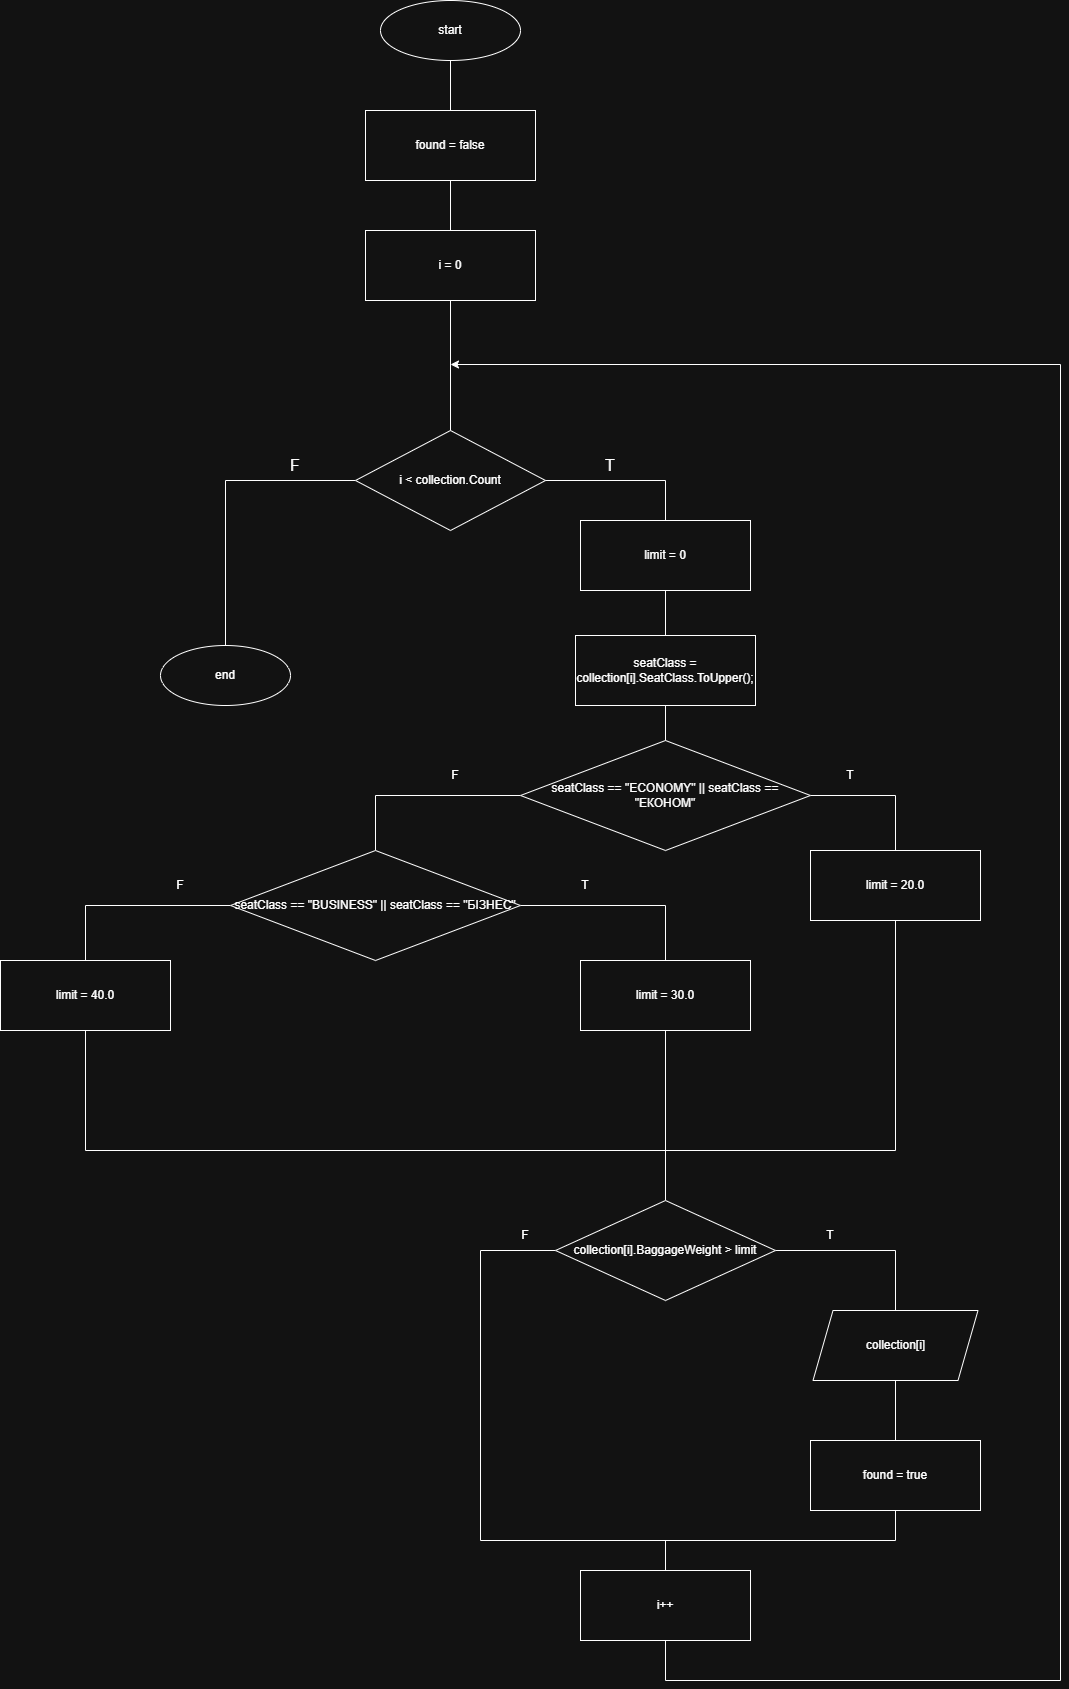

The diagram above was exported from draw.io. Its source (the exported page's mxGraphModel, read from the mxfile embedded in the PNG):
<mxGraphModel dx="2266" dy="867" grid="1" gridSize="10" guides="1" tooltips="1" connect="1" arrows="1" fold="1" page="1" pageScale="1" pageWidth="850" pageHeight="1100" math="0" shadow="0">
  <root>
    <mxCell id="0" />
    <mxCell id="1" parent="0" />
    <mxCell id="k_-Jtt8MSPBfEoxZVLRb-1" edge="1" parent="1" source="k_-Jtt8MSPBfEoxZVLRb-2" style="edgeStyle=none;curved=1;rounded=0;orthogonalLoop=1;jettySize=auto;html=1;entryX=0.5;entryY=0;entryDx=0;entryDy=0;fontSize=12;startSize=8;endSize=8;endArrow=none;endFill=0;" target="k_-Jtt8MSPBfEoxZVLRb-5">
      <mxGeometry relative="1" as="geometry" />
    </mxCell>
    <mxCell id="k_-Jtt8MSPBfEoxZVLRb-2" parent="1" style="ellipse;whiteSpace=wrap;html=1;" value="start" vertex="1">
      <mxGeometry height="60" width="140" x="350" y="50" as="geometry" />
    </mxCell>
    <mxCell id="k_-Jtt8MSPBfEoxZVLRb-3" parent="1" style="ellipse;whiteSpace=wrap;html=1;" value="end" vertex="1">
      <mxGeometry height="60" width="130" x="130" y="695" as="geometry" />
    </mxCell>
    <mxCell id="k_-Jtt8MSPBfEoxZVLRb-4" edge="1" parent="1" source="k_-Jtt8MSPBfEoxZVLRb-5" style="edgeStyle=none;curved=1;rounded=0;orthogonalLoop=1;jettySize=auto;html=1;entryX=0.5;entryY=0;entryDx=0;entryDy=0;fontSize=12;startSize=8;endSize=8;endArrow=none;endFill=0;" target="k_-Jtt8MSPBfEoxZVLRb-9">
      <mxGeometry relative="1" as="geometry" />
    </mxCell>
    <mxCell id="k_-Jtt8MSPBfEoxZVLRb-5" parent="1" style="rounded=0;whiteSpace=wrap;html=1;" value="found = false" vertex="1">
      <mxGeometry height="70" width="170" x="335" y="160" as="geometry" />
    </mxCell>
    <mxCell id="k_-Jtt8MSPBfEoxZVLRb-6" edge="1" parent="1" source="k_-Jtt8MSPBfEoxZVLRb-7" style="edgeStyle=orthogonalEdgeStyle;rounded=0;orthogonalLoop=1;jettySize=auto;html=1;entryX=0.5;entryY=0;entryDx=0;entryDy=0;fontSize=12;startSize=8;endSize=8;endArrow=none;endFill=0;" target="k_-Jtt8MSPBfEoxZVLRb-3">
      <mxGeometry relative="1" as="geometry" />
    </mxCell>
    <mxCell id="k_-Jtt8MSPBfEoxZVLRb-7" parent="1" style="rhombus;whiteSpace=wrap;html=1;" value="i &amp;lt;&amp;nbsp;collection.Count" vertex="1">
      <mxGeometry height="100" width="190" x="325" y="480" as="geometry" />
    </mxCell>
    <mxCell id="k_-Jtt8MSPBfEoxZVLRb-8" edge="1" parent="1" source="k_-Jtt8MSPBfEoxZVLRb-9" style="edgeStyle=none;curved=1;rounded=0;orthogonalLoop=1;jettySize=auto;html=1;entryX=0.5;entryY=0;entryDx=0;entryDy=0;fontSize=12;startSize=8;endSize=8;endArrow=none;endFill=0;exitX=0.5;exitY=1;exitDx=0;exitDy=0;" target="k_-Jtt8MSPBfEoxZVLRb-7">
      <mxGeometry relative="1" as="geometry">
        <mxPoint x="420" y="350" as="sourcePoint" />
      </mxGeometry>
    </mxCell>
    <mxCell id="k_-Jtt8MSPBfEoxZVLRb-9" parent="1" style="rounded=0;whiteSpace=wrap;html=1;" value="i = 0" vertex="1">
      <mxGeometry height="70" width="170" x="335" y="280" as="geometry" />
    </mxCell>
    <mxCell id="k_-Jtt8MSPBfEoxZVLRb-31" edge="1" parent="1" source="k_-Jtt8MSPBfEoxZVLRb-12" style="edgeStyle=orthogonalEdgeStyle;rounded=0;orthogonalLoop=1;jettySize=auto;html=1;entryX=0.5;entryY=0;entryDx=0;entryDy=0;endArrow=none;endFill=0;" target="k_-Jtt8MSPBfEoxZVLRb-26">
      <mxGeometry relative="1" as="geometry">
        <Array as="points">
          <mxPoint x="865" y="845" />
        </Array>
      </mxGeometry>
    </mxCell>
    <mxCell id="k_-Jtt8MSPBfEoxZVLRb-34" edge="1" parent="1" source="k_-Jtt8MSPBfEoxZVLRb-12" style="edgeStyle=orthogonalEdgeStyle;rounded=0;orthogonalLoop=1;jettySize=auto;html=1;entryX=0.5;entryY=0;entryDx=0;entryDy=0;endArrow=none;endFill=0;" target="k_-Jtt8MSPBfEoxZVLRb-27">
      <mxGeometry relative="1" as="geometry">
        <Array as="points">
          <mxPoint x="345" y="845" />
        </Array>
      </mxGeometry>
    </mxCell>
    <mxCell id="k_-Jtt8MSPBfEoxZVLRb-12" parent="1" style="rhombus;whiteSpace=wrap;html=1;" value="seatClass == &lt;span class=&quot;hljs-string&quot;&gt;&quot;ECONOMY&quot;&lt;/span&gt; || seatClass == &lt;span class=&quot;hljs-string&quot;&gt;&quot;ЕКОНОМ&quot;&lt;/span&gt;" vertex="1">
      <mxGeometry height="110" width="290" x="490" y="790" as="geometry" />
    </mxCell>
    <mxCell id="k_-Jtt8MSPBfEoxZVLRb-41" edge="1" parent="1" source="k_-Jtt8MSPBfEoxZVLRb-14" style="edgeStyle=orthogonalEdgeStyle;rounded=0;orthogonalLoop=1;jettySize=auto;html=1;entryX=0.5;entryY=0;entryDx=0;entryDy=0;endArrow=none;endFill=0;" target="k_-Jtt8MSPBfEoxZVLRb-16">
      <mxGeometry relative="1" as="geometry" />
    </mxCell>
    <mxCell id="k_-Jtt8MSPBfEoxZVLRb-14" parent="1" style="shape=parallelogram;perimeter=parallelogramPerimeter;whiteSpace=wrap;html=1;fixedSize=1;" value="collection[i]" vertex="1">
      <mxGeometry height="70" width="165" x="782.5" y="1360" as="geometry" />
    </mxCell>
    <mxCell id="k_-Jtt8MSPBfEoxZVLRb-43" edge="1" parent="1" source="k_-Jtt8MSPBfEoxZVLRb-16" style="edgeStyle=orthogonalEdgeStyle;rounded=0;orthogonalLoop=1;jettySize=auto;html=1;endArrow=none;endFill=0;">
      <mxGeometry relative="1" as="geometry">
        <Array as="points">
          <mxPoint x="865" y="1590" />
        </Array>
        <mxPoint x="630" y="1590" as="targetPoint" />
      </mxGeometry>
    </mxCell>
    <mxCell id="k_-Jtt8MSPBfEoxZVLRb-16" parent="1" style="rounded=0;whiteSpace=wrap;html=1;" value="found = true" vertex="1">
      <mxGeometry height="70" width="170" x="780" y="1490" as="geometry" />
    </mxCell>
    <mxCell id="k_-Jtt8MSPBfEoxZVLRb-44" edge="1" parent="1" source="k_-Jtt8MSPBfEoxZVLRb-18" style="edgeStyle=orthogonalEdgeStyle;rounded=0;orthogonalLoop=1;jettySize=auto;html=1;">
      <mxGeometry relative="1" as="geometry">
        <Array as="points">
          <mxPoint x="635" y="1730" />
          <mxPoint x="1030" y="1730" />
          <mxPoint x="1030" y="414" />
        </Array>
        <mxPoint x="420" y="414" as="targetPoint" />
      </mxGeometry>
    </mxCell>
    <mxCell id="k_-Jtt8MSPBfEoxZVLRb-18" parent="1" style="rounded=0;whiteSpace=wrap;html=1;" value="i++" vertex="1">
      <mxGeometry height="70" width="170" x="550" y="1620" as="geometry" />
    </mxCell>
    <mxCell id="k_-Jtt8MSPBfEoxZVLRb-19" edge="1" parent="1" source="k_-Jtt8MSPBfEoxZVLRb-7" style="edgeStyle=orthogonalEdgeStyle;rounded=0;orthogonalLoop=1;jettySize=auto;html=1;entryX=0.5;entryY=0;entryDx=0;entryDy=0;fontSize=12;startSize=8;endSize=8;endArrow=none;endFill=0;" target="k_-Jtt8MSPBfEoxZVLRb-12">
      <mxGeometry relative="1" as="geometry">
        <Array as="points">
          <mxPoint x="635" y="530" />
        </Array>
      </mxGeometry>
    </mxCell>
    <mxCell id="k_-Jtt8MSPBfEoxZVLRb-20" parent="1" style="text;html=1;whiteSpace=wrap;strokeColor=none;fillColor=none;align=center;verticalAlign=middle;rounded=0;fontSize=16;" value="F" vertex="1">
      <mxGeometry height="30" width="60" x="235" y="500" as="geometry" />
    </mxCell>
    <mxCell id="k_-Jtt8MSPBfEoxZVLRb-21" parent="1" style="text;html=1;whiteSpace=wrap;strokeColor=none;fillColor=none;align=center;verticalAlign=middle;rounded=0;fontSize=16;" value="T" vertex="1">
      <mxGeometry height="30" width="60" x="550" y="500" as="geometry" />
    </mxCell>
    <mxCell id="k_-Jtt8MSPBfEoxZVLRb-24" parent="1" style="rounded=0;whiteSpace=wrap;html=1;" value="limit = &lt;span class=&quot;hljs-number&quot;&gt;0&lt;/span&gt;" vertex="1">
      <mxGeometry height="70" width="170" x="550" y="570" as="geometry" />
    </mxCell>
    <mxCell id="k_-Jtt8MSPBfEoxZVLRb-25" parent="1" style="rounded=0;whiteSpace=wrap;html=1;" value="seatClass = collection[i].SeatClass.ToUpper();" vertex="1">
      <mxGeometry height="70" width="180" x="545" y="685" as="geometry" />
    </mxCell>
    <mxCell id="k_-Jtt8MSPBfEoxZVLRb-38" edge="1" parent="1" source="k_-Jtt8MSPBfEoxZVLRb-26" style="edgeStyle=orthogonalEdgeStyle;rounded=0;orthogonalLoop=1;jettySize=auto;html=1;endArrow=none;endFill=0;">
      <mxGeometry relative="1" as="geometry">
        <Array as="points">
          <mxPoint x="865" y="1200" />
        </Array>
        <mxPoint x="630" y="1200" as="targetPoint" />
      </mxGeometry>
    </mxCell>
    <mxCell id="k_-Jtt8MSPBfEoxZVLRb-26" parent="1" style="rounded=0;whiteSpace=wrap;html=1;" value="limit = 20.0" vertex="1">
      <mxGeometry height="70" width="170" x="780" y="900" as="geometry" />
    </mxCell>
    <mxCell id="k_-Jtt8MSPBfEoxZVLRb-32" edge="1" parent="1" source="k_-Jtt8MSPBfEoxZVLRb-27" style="edgeStyle=orthogonalEdgeStyle;rounded=0;orthogonalLoop=1;jettySize=auto;html=1;entryX=0.5;entryY=0;entryDx=0;entryDy=0;endArrow=none;endFill=0;" target="k_-Jtt8MSPBfEoxZVLRb-28">
      <mxGeometry relative="1" as="geometry" />
    </mxCell>
    <mxCell id="k_-Jtt8MSPBfEoxZVLRb-35" edge="1" parent="1" source="k_-Jtt8MSPBfEoxZVLRb-27" style="edgeStyle=orthogonalEdgeStyle;rounded=0;orthogonalLoop=1;jettySize=auto;html=1;entryX=0.529;entryY=0;entryDx=0;entryDy=0;endArrow=none;endFill=0;entryPerimeter=0;" target="k_-Jtt8MSPBfEoxZVLRb-30">
      <mxGeometry relative="1" as="geometry">
        <Array as="points">
          <mxPoint x="55" y="955" />
          <mxPoint x="55" y="1010" />
        </Array>
        <mxPoint x="55" y="1010" as="targetPoint" />
      </mxGeometry>
    </mxCell>
    <mxCell id="k_-Jtt8MSPBfEoxZVLRb-27" parent="1" style="rhombus;whiteSpace=wrap;html=1;" value="seatClass == &lt;span class=&quot;hljs-string&quot;&gt;&quot;BUSINESS&quot;&lt;/span&gt; || seatClass == &lt;span class=&quot;hljs-string&quot;&gt;&quot;БІЗНЕС&quot;&lt;/span&gt;" vertex="1">
      <mxGeometry height="110" width="290" x="200" y="900" as="geometry" />
    </mxCell>
    <mxCell id="k_-Jtt8MSPBfEoxZVLRb-39" edge="1" parent="1" source="k_-Jtt8MSPBfEoxZVLRb-28" style="edgeStyle=orthogonalEdgeStyle;rounded=0;orthogonalLoop=1;jettySize=auto;html=1;endArrow=none;endFill=0;">
      <mxGeometry relative="1" as="geometry">
        <mxPoint x="635" y="1200" as="targetPoint" />
      </mxGeometry>
    </mxCell>
    <mxCell id="k_-Jtt8MSPBfEoxZVLRb-28" parent="1" style="rounded=0;whiteSpace=wrap;html=1;" value="limit = 30.0" vertex="1">
      <mxGeometry height="70" width="170" x="550" y="1010" as="geometry" />
    </mxCell>
    <mxCell id="k_-Jtt8MSPBfEoxZVLRb-37" edge="1" parent="1" source="k_-Jtt8MSPBfEoxZVLRb-30" style="edgeStyle=orthogonalEdgeStyle;rounded=0;orthogonalLoop=1;jettySize=auto;html=1;entryX=0.5;entryY=0;entryDx=0;entryDy=0;endArrow=none;endFill=0;" target="k_-Jtt8MSPBfEoxZVLRb-36">
      <mxGeometry relative="1" as="geometry">
        <Array as="points">
          <mxPoint x="55" y="1200" />
          <mxPoint x="635" y="1200" />
        </Array>
      </mxGeometry>
    </mxCell>
    <mxCell id="k_-Jtt8MSPBfEoxZVLRb-30" parent="1" style="rounded=0;whiteSpace=wrap;html=1;" value="limit = 40.0" vertex="1">
      <mxGeometry height="70" width="170" x="-30" y="1010" as="geometry" />
    </mxCell>
    <mxCell id="k_-Jtt8MSPBfEoxZVLRb-40" edge="1" parent="1" source="k_-Jtt8MSPBfEoxZVLRb-36" style="edgeStyle=orthogonalEdgeStyle;rounded=0;orthogonalLoop=1;jettySize=auto;html=1;entryX=0.5;entryY=0;entryDx=0;entryDy=0;endArrow=none;endFill=0;" target="k_-Jtt8MSPBfEoxZVLRb-14">
      <mxGeometry relative="1" as="geometry" />
    </mxCell>
    <mxCell id="k_-Jtt8MSPBfEoxZVLRb-42" edge="1" parent="1" source="k_-Jtt8MSPBfEoxZVLRb-36" style="edgeStyle=orthogonalEdgeStyle;rounded=0;orthogonalLoop=1;jettySize=auto;html=1;entryX=0.5;entryY=0;entryDx=0;entryDy=0;endArrow=none;endFill=0;" target="k_-Jtt8MSPBfEoxZVLRb-18">
      <mxGeometry relative="1" as="geometry">
        <Array as="points">
          <mxPoint x="450" y="1300" />
          <mxPoint x="450" y="1590" />
          <mxPoint x="635" y="1590" />
        </Array>
      </mxGeometry>
    </mxCell>
    <mxCell id="k_-Jtt8MSPBfEoxZVLRb-36" parent="1" style="rhombus;whiteSpace=wrap;html=1;" value="collection[i].BaggageWeight &amp;gt; limit" vertex="1">
      <mxGeometry height="100" width="220" x="525" y="1250" as="geometry" />
    </mxCell>
    <mxCell id="k_-Jtt8MSPBfEoxZVLRb-45" parent="1" style="text;html=1;whiteSpace=wrap;strokeColor=none;fillColor=none;align=center;verticalAlign=middle;rounded=0;" value="T" vertex="1">
      <mxGeometry height="30" width="60" x="790" y="810" as="geometry" />
    </mxCell>
    <mxCell id="k_-Jtt8MSPBfEoxZVLRb-46" parent="1" style="text;html=1;whiteSpace=wrap;strokeColor=none;fillColor=none;align=center;verticalAlign=middle;rounded=0;" value="F" vertex="1">
      <mxGeometry height="30" width="60" x="395" y="810" as="geometry" />
    </mxCell>
    <mxCell id="k_-Jtt8MSPBfEoxZVLRb-47" parent="1" style="text;html=1;whiteSpace=wrap;strokeColor=none;fillColor=none;align=center;verticalAlign=middle;rounded=0;" value="F" vertex="1">
      <mxGeometry height="30" width="60" x="120" y="920" as="geometry" />
    </mxCell>
    <mxCell id="k_-Jtt8MSPBfEoxZVLRb-48" parent="1" style="text;html=1;whiteSpace=wrap;strokeColor=none;fillColor=none;align=center;verticalAlign=middle;rounded=0;" value="T" vertex="1">
      <mxGeometry height="30" width="60" x="525" y="920" as="geometry" />
    </mxCell>
    <mxCell id="k_-Jtt8MSPBfEoxZVLRb-49" parent="1" style="text;html=1;whiteSpace=wrap;strokeColor=none;fillColor=none;align=center;verticalAlign=middle;rounded=0;" value="F" vertex="1">
      <mxGeometry height="30" width="60" x="465" y="1270" as="geometry" />
    </mxCell>
    <mxCell id="k_-Jtt8MSPBfEoxZVLRb-50" parent="1" style="text;html=1;whiteSpace=wrap;strokeColor=none;fillColor=none;align=center;verticalAlign=middle;rounded=0;" value="T" vertex="1">
      <mxGeometry height="30" width="60" x="770" y="1270" as="geometry" />
    </mxCell>
  </root>
</mxGraphModel>